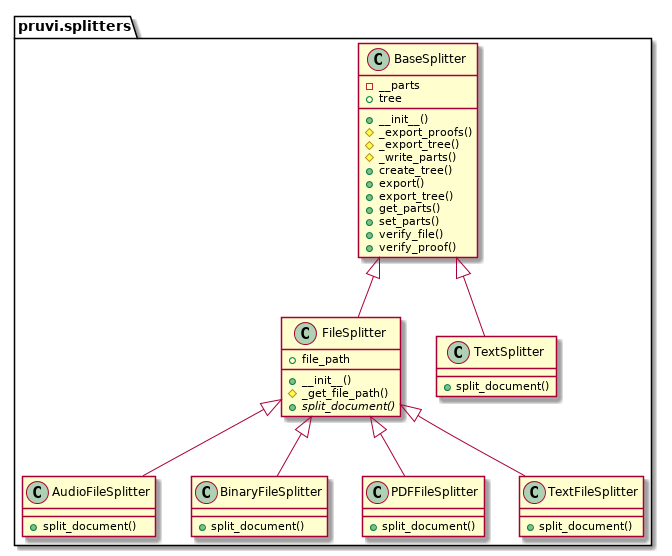

The diagram above was rendered by PlantUML. Its source (embedded in the PNG):
@startuml

package "pruvi.splitters" {
  class BaseSplitter {
    -__parts
    +tree
    +__init__()
    #_export_proofs()
    #_export_tree()
    #_write_parts()
    +create_tree()
    +export()
    +export_tree()
    +get_parts()
    +set_parts()
    +verify_file()
    +verify_proof()
  }

  class FileSplitter {
    +file_path
    +__init__()
    #_get_file_path()
    {abstract} +split_document()
  }

  class AudioFileSplitter {
    +split_document()
  }

  class BinaryFileSplitter {
    +split_document()
  }

  class PDFFileSplitter {
    +split_document()
  }

  class TextFileSplitter {
    +split_document()
  }

  class TextSplitter {
    +split_document()
  }
}

BaseSplitter <|-- FileSplitter
FileSplitter <|-- AudioFileSplitter
FileSplitter <|-- BinaryFileSplitter
FileSplitter <|-- PDFFileSplitter
FileSplitter <|-- TextFileSplitter
BaseSplitter <|-- TextSplitter
@enduml